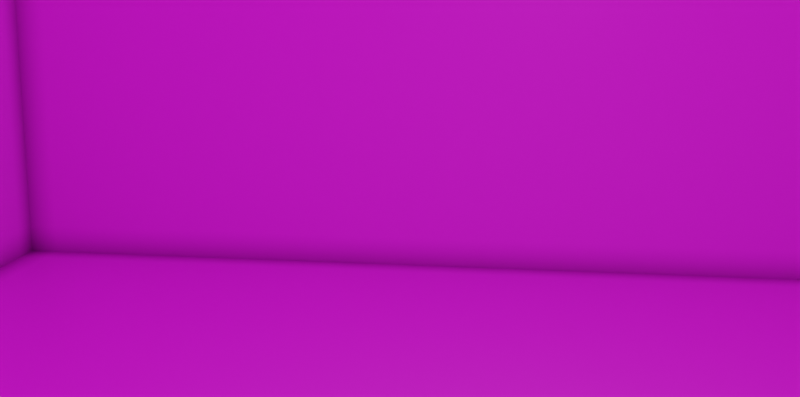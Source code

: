 # Source: ground-cube.blend  (saved by Blender 5.0.118; exported with 4.5.12 LTS)
import bpy
from mathutils import Matrix  # noqa: F401  (used for matrix-valued properties, if any)

bpy.ops.wm.read_factory_settings(use_empty=True)
scene = bpy.context.scene
scene.name = 'Scene'

# ---- collections
col_scene = bpy.data.collections.new('Scene'); scene.collection.children.link(col_scene)
col_objects = bpy.data.collections.new('Objects'); scene.collection.children.link(col_objects)

# ---- images (referenced by path relative to the original .blend; pixels are not part of the script)
import os
ASSET_DIR = os.environ.get("B2B_ASSET_DIR", "")  # directory of the original .blend (textures are referenced by path, not embedded)
HERE = os.path.dirname(os.path.abspath(__file__))  # packed textures are extracted next to this script under _unpacked/

def load_image(name, relpath, width, height, colorspace="sRGB"):
    """Load a texture the original file referenced (path relative to the .blend, or extracted next to this script)."""
    p = next((c for c in (os.path.join(HERE, relpath), os.path.join(ASSET_DIR, relpath)) if relpath and os.path.exists(c)), "")
    if p:
        img = bpy.data.images.load(p, check_existing=True)
        img.name = name
    else:  # same state as the original file: an image datablock whose file is absent (Cycles renders it pink)
        img = bpy.data.images.new(name, width, height)
        img.source = "FILE"
        img.filepath = "//" + (relpath or name)
    img.colorspace_settings.name = colorspace
    return img
img_royal_esplanade_2k_hdr = load_image('royal_esplanade_2k.hdr', 'royal_esplanade_2k.hdr', 1024, 1024, 'Linear Rec.709')

# ---- materials (node trees are filled in below, after node groups)
mat_white_default = bpy.data.materials.new('White Default')
mat_white_default.alpha_threshold = 0.0
mat_white_default.use_backface_culling_lightprobe_volume = False
mat_white_default.line_color = (0.0, 0.0, 0.0, 1.0)

# ---- material node trees
mat_white_default.use_nodes = True; mat_white_default.node_tree.nodes.clear()
_N = mat_white_default.node_tree.nodes; _L = mat_white_default.node_tree.links
n0 = _N.new('ShaderNodeAmbientOcclusion'); n0.name = 'Ambient Occlusion'; n0.location = (-194, 582)
n1 = _N.new('ShaderNodeValToRGB'); n1.name = 'Color Ramp'; n1.location = (14, 566)
while len(n1.color_ramp.elements) > 1: n1.color_ramp.elements.remove(n1.color_ramp.elements[-1])
n1.color_ramp.elements[0].position = 0.0; n1.color_ramp.elements[0].color = (0.0, 0.0, 0.0, 1.0)
_e = n1.color_ramp.elements.new(1.0); _e.color = (1.0, 1.0, 1.0, 1.0)
n2 = _N.new('ShaderNodeBsdfPrincipled'); n2.name = 'Principled BSDF'; n2.location = (10, 300)
n2.distribution = 'GGX'
n2.subsurface_method = 'RANDOM_WALK_SKIN'
n2.inputs[2].default_value = 0.4
n2.inputs[3].default_value = 1.45
n2.inputs[27].default_value = (0.0, 0.0, 0.0, 1.0)
n2.inputs[28].default_value = 1.0
n3 = _N.new('ShaderNodeMixShader'); n3.name = 'Mix Shader'; n3.location = (309, 372)
n4 = _N.new('ShaderNodeOutputMaterial'); n4.name = 'Material Output'; n4.location = (547, 207)
_L.new(n0.outputs[0], n1.inputs[0])
_L.new(n1.outputs[0], n3.inputs[0])
_L.new(n2.outputs[0], n3.inputs[2])
_L.new(n3.outputs[0], n4.inputs[0])
n4.is_active_output = True

# ---- world
world_world = bpy.data.worlds.new('World'); scene.world = world_world
world_world.use_nodes = True; world_world.node_tree.nodes.clear()
_N = world_world.node_tree.nodes; _L = world_world.node_tree.links
n0 = _N.new('ShaderNodeOutputWorld'); n0.name = 'World Output'; n0.location = (300, 300)
n1 = _N.new('ShaderNodeBackground'); n1.name = 'Background'; n1.location = (10, 300)
n2 = _N.new('ShaderNodeTexEnvironment'); n2.name = 'Environment Texture'; n2.location = (-280, 260)
n2.image = img_royal_esplanade_2k_hdr
n3 = _N.new('ShaderNodeMapping'); n3.name = 'Mapping'; n3.location = (-460, 220)
n4 = _N.new('ShaderNodeTexCoord'); n4.name = 'Texture Coordinate'; n4.location = (-640, 220)
_L.new(n1.outputs[0], n0.inputs[0])
_L.new(n2.outputs[0], n1.inputs[0])
_L.new(n3.outputs[0], n2.inputs[0])
_L.new(n4.outputs[0], n3.inputs[0])
n0.is_active_output = True
world_world.color = (0.05088, 0.05088, 0.05088)
world_world.use_sun_shadow = False
world_world.sun_shadow_jitter_overblur = 0.0

# ---- cameras
cam_camera = bpy.data.cameras.new('Camera')
cam_camera.clip_end = 100.0
cam_camera.ortho_scale = 7.314

# ---- lights
light_point_032 = bpy.data.lights.new('Point.032', 'POINT')
light_point_032.transmission_factor = 0.0
light_point_032.energy = 1.0
light_point_032.shadow_soft_size = 0.25
light_point_032.shadow_maximum_resolution = 0.006
light_point_032.use_absolute_resolution = True
light_point_032.use_nodes = True; light_point_032.node_tree.nodes.clear()
_N = light_point_032.node_tree.nodes; _L = light_point_032.node_tree.links
n0 = _N.new('ShaderNodeEmission'); n0.name = 'Emission'; n0.location = (10, 300)
n1 = _N.new('ShaderNodeOutputLight'); n1.name = 'Light Output'; n1.location = (300, 300)
n2 = _N.new('ShaderNodeTexIES'); n2.name = 'IES Texture'; n2.location = (-254, 205)
n3 = _N.new('ShaderNodeBlackbody'); n3.name = 'Blackbody'; n3.location = (-265, 416)
n3.inputs[0].default_value = 3000.0
_L.new(n0.outputs[0], n1.inputs[0])
_L.new(n2.outputs[0], n0.inputs[1])
_L.new(n3.outputs[0], n0.inputs[0])
n1.is_active_output = True

# ---- meshes
me_plane = bpy.data.meshes.new('Plane')
me_plane.from_pydata([(-1.0, -1.0, 0.0), (1.0, -1.0, 0.0), (-1.0, 1.0, 0.0), (1.0, 1.0, 0.0), (-1.0, -1.0, 1.255), (1.0, -1.0, 1.255), (-1.0, 1.0, 1.255), (1.0, 1.0, 1.255)], [], [(0, 1, 3, 2), (2, 3, 7, 6), (3, 1, 5, 7), (0, 2, 6, 4)])
_uv = me_plane.uv_layers.new(name='UVMap')
_uv.uv.foreach_set('vector', [0.0, 0.0, 1.0, 0.0, 1.0, 1.0, 0.0, 1.0, 0.0, 1.0, 1.0, 1.0, 1.0, 1.0, 0.0, 1.0, 1.0, 1.0, 1.0, 0.0, 1.0, 0.0, 1.0, 1.0, 0.0, 0.0, 0.0, 1.0, 0.0, 1.0, 0.0, 0.0])
me_plane.materials.append(mat_white_default)
me_plane.update()

# ---- objects
ob_camera = bpy.data.objects.new('Camera', cam_camera)
ob_point_063 = bpy.data.objects.new('Point.063', light_point_032)
ob_bg = bpy.data.objects.new('BG', me_plane)

# ---- transforms, parenting, visibility, modifiers, constraints
ob_camera.location = (2.496, -20.45, 3.436)
ob_camera.rotation_euler = (1.368, -2.601e-06, 0.1447)
ob_camera.lock_rotations_4d = False
ob_camera.empty_display_type = 'ARROWS'
ob_camera.color = (0.0, 0.0, 0.0, 0.0)
ob_camera.display_type = 'WIRE'
ob_camera.lineart.crease_threshold = 0.0
ob_point_063.location = (1.936, 0.0, 3.685)
ob_point_063.rotation_euler = (0.0, -0.0, -0.7854)
ob_bg.location = (0.0, 0.0, -6.546)
ob_bg.scale = (16.37, 16.37, 16.37)

# ---- collection membership
col_scene.objects.link(ob_camera)
col_scene.objects.link(ob_point_063)
col_objects.objects.link(ob_bg)

# ---- scene / render settings (as saved in the file)
scene.camera = ob_camera
scene.frame_start = 1; scene.frame_end = 250; scene.frame_set(1)
scene.render.engine = 'CYCLES'
scene.render.image_settings.file_format = 'JPEG'
scene.render.image_settings.color_mode = 'RGB'
scene.render.resolution_x = 1512
scene.render.resolution_y = 750
scene.render.resolution_percentage = 190
scene.render.film_transparent = True
scene.render.bake_bias = 0.0
scene.render.bake_samples = 0
scene.cycles.samples = 10
scene.view_settings.look = 'Medium Contrast'
scene.view_settings.view_transform = 'Filmic'
bpy.context.view_layer.update()
